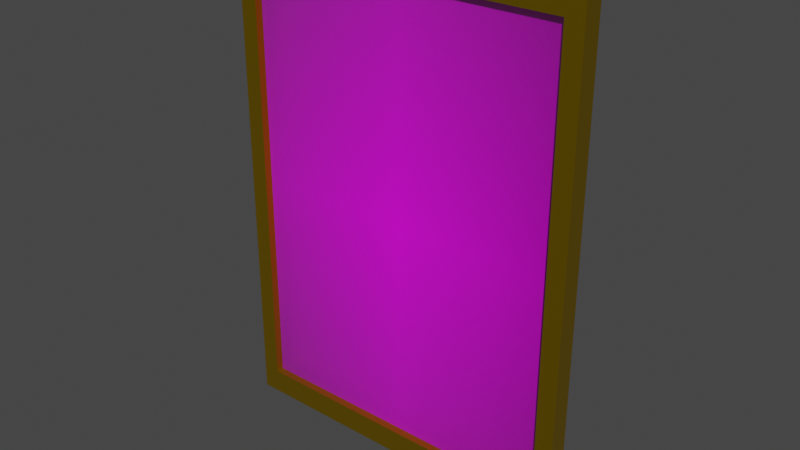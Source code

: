 # Source: Rectangular_Wall_Painting.blend  (saved by Blender 2.90.8; exported with 4.5.12 LTS)
import bpy
from mathutils import Matrix  # noqa: F401  (used for matrix-valued properties, if any)

bpy.ops.wm.read_factory_settings(use_empty=True)
scene = bpy.context.scene
scene.name = 'Scene'

# ---- collections
col_collection = bpy.data.collections.new('Collection'); scene.collection.children.link(col_collection)

# ---- images (referenced by path relative to the original .blend; pixels are not part of the script)
import os
ASSET_DIR = os.environ.get("B2B_ASSET_DIR", "")  # directory of the original .blend (textures are referenced by path, not embedded)
HERE = os.path.dirname(os.path.abspath(__file__))  # packed textures are extracted next to this script under _unpacked/

def load_image(name, relpath, width, height, colorspace="sRGB"):
    """Load a texture the original file referenced (path relative to the .blend, or extracted next to this script)."""
    p = next((c for c in (os.path.join(HERE, relpath), os.path.join(ASSET_DIR, relpath)) if relpath and os.path.exists(c)), "")
    if p:
        img = bpy.data.images.load(p, check_existing=True)
        img.name = name
    else:  # same state as the original file: an image datablock whose file is absent (Cycles renders it pink)
        img = bpy.data.images.new(name, width, height)
        img.source = "FILE"
        img.filepath = "//" + (relpath or name)
    img.colorspace_settings.name = colorspace
    return img
img_ibm_vp_png = load_image('IBM_VP.png', 'Textures/IBM_VP.png', 1024, 1024, 'sRGB')

# ---- materials (node trees are filled in below, after node groups)
mat_ibm_vp = bpy.data.materials.new('IBM VP')
mat_ibm_vp.use_transparent_shadow = False
mat_gold_painting_frame = bpy.data.materials.new('Gold Painting Frame')
mat_gold_painting_frame.use_transparent_shadow = False

# ---- material node trees
mat_ibm_vp.use_nodes = True; mat_ibm_vp.node_tree.nodes.clear()
_N = mat_ibm_vp.node_tree.nodes; _L = mat_ibm_vp.node_tree.links
n0 = _N.new('ShaderNodeBsdfPrincipled'); n0.name = 'Principled BSDF'; n0.location = (165, 336)
n0.distribution = 'GGX'
n0.subsurface_method = 'BURLEY'
n0.inputs[3].default_value = 1.45
n0.inputs[27].default_value = (0.0, 0.0, 0.0, 1.0)
n0.inputs[28].default_value = 1.0
n1 = _N.new('ShaderNodeOutputMaterial'); n1.name = 'Material Output'; n1.location = (455, 336)
n2 = _N.new('ShaderNodeTexImage'); n2.name = 'Image Texture'; n2.location = (-468, 192)
n2.image = img_ibm_vp_png
n2.extension = 'CLIP'
_L.new(n0.outputs[0], n1.inputs[0])
_L.new(n2.outputs[0], n0.inputs[0])
_L.new(n2.outputs[1], n0.inputs[4])
n1.is_active_output = True
mat_gold_painting_frame.use_nodes = True; mat_gold_painting_frame.node_tree.nodes.clear()
_N = mat_gold_painting_frame.node_tree.nodes; _L = mat_gold_painting_frame.node_tree.links
n0 = _N.new('ShaderNodeBsdfPrincipled'); n0.name = 'Principled BSDF'; n0.location = (10, 300)
n0.distribution = 'GGX'
n0.subsurface_method = 'BURLEY'
n0.inputs[0].default_value = (0.4109, 0.262, 0.0004093, 1.0)
n0.inputs[1].default_value = 0.8366
n0.inputs[2].default_value = 0.3288
n0.inputs[3].default_value = 1.45
n0.inputs[27].default_value = (0.0, 0.0, 0.0, 1.0)
n0.inputs[28].default_value = 1.0
n1 = _N.new('ShaderNodeOutputMaterial'); n1.name = 'Material Output'; n1.location = (300, 300)
_L.new(n0.outputs[0], n1.inputs[0])
n1.is_active_output = True

# ---- world
world_world = bpy.data.worlds.new('World'); scene.world = world_world
world_world.use_nodes = True; world_world.node_tree.nodes.clear()
_N = world_world.node_tree.nodes; _L = world_world.node_tree.links
n0 = _N.new('ShaderNodeOutputWorld'); n0.name = 'World Output'; n0.location = (300, 300)
n1 = _N.new('ShaderNodeBackground'); n1.name = 'Background'; n1.location = (10, 300)
n1.inputs[0].default_value = (0.05088, 0.05088, 0.05088, 1.0)
_L.new(n1.outputs[0], n0.inputs[0])
n0.is_active_output = True
world_world.color = (0.05088, 0.05088, 0.05088)
world_world.use_sun_shadow = False
world_world.sun_shadow_jitter_overblur = 0.0

# ---- meshes
me_cube_001 = bpy.data.meshes.new('Cube.001')
me_cube_001.from_pydata([(-0.81, -1.0, -1.125), (-0.81, -1.0, 1.125), (-0.9, 1.0, -1.25), (-0.9, 1.0, 1.25), (0.81, -1.0, -1.125), (0.81, -1.0, 1.125), (0.9, 1.0, -1.25), (0.9, 1.0, 1.25), (-0.9, -1.0, -1.25), (-0.9, -1.0, 1.25), (0.9, -1.0, 1.25), (0.9, -1.0, -1.25), (-0.81, -0.2074, -1.125), (-0.81, -0.2074, 1.125), (0.81, -0.2074, 1.125), (0.81, -0.2074, -1.125)], [], [(8, 9, 3, 2), (2, 3, 7, 6), (6, 7, 10, 11), (0, 4, 15, 12), (2, 6, 11, 8), (7, 3, 9, 10), (0, 1, 9, 8), (5, 4, 11, 10), (4, 0, 8, 11), (1, 5, 10, 9), (15, 14, 13, 12), (1, 0, 12, 13), (5, 1, 13, 14), (4, 5, 14, 15)])
me_cube_001.polygons.foreach_set('material_index', [1, 0, 1, 1, 1, 1, 1, 1, 1, 1, 0, 1, 1, 1])
_uv = me_cube_001.uv_layers.new(name='UVMap')
_uv.uv.foreach_set('vector', [0.375, 0.0, 0.625, 0.0, 0.625, 0.25, 0.375, 0.25, 0.375, 0.25, 0.625, 0.25, 0.625, 0.5, 0.375, 0.5, 0.375, 0.5, 0.625, 0.5, 0.625, 0.75, 0.375, 0.75, 0.3875, 0.9875, 0.3875, 0.7625, 0.3875, 0.7625, 0.3875, 0.9875, 0.125, 0.5, 0.375, 0.5, 0.375, 0.75, 0.125, 0.75, 0.625, 0.5, 0.875, 0.5, 0.875, 0.75, 0.625, 0.75, 0.3875, 0.9875, 0.6125, 0.9875, 0.625, 1.0, 0.375, 1.0, 0.6125, 0.7625, 0.3875, 0.7625, 0.375, 0.75, 0.625, 0.75, 0.3875, 0.7625, 0.3875, 0.9875, 0.375, 1.0, 0.375, 0.75, 0.6125, 0.9875, 0.6125, 0.7625, 0.625, 0.75, 0.625, 1.0, 1.0, 0.0, 1.0, 1.0, 0.0, 1.0, 0.0, 0.0, 0.6125, 0.9875, 0.3875, 0.9875, 0.3875, 0.9875, 0.6125, 0.9875, 0.6125, 0.7625, 0.6125, 0.9875, 0.6125, 0.9875, 0.6125, 0.7625, 0.3875, 0.7625, 0.6125, 0.7625, 0.6125, 0.7625, 0.3875, 0.7625])
me_cube_001.materials.append(mat_ibm_vp)
me_cube_001.materials.append(mat_gold_painting_frame)
me_cube_001.use_remesh_fix_poles = True
me_cube_001.use_remesh_preserve_attributes = False
me_cube_001.use_mirror_vertex_groups = False
me_cube_001.update()

# ---- objects
ob_painting = bpy.data.objects.new('Painting', me_cube_001)

# ---- transforms, parenting, visibility, modifiers, constraints
ob_painting.location = (0.0, 0.0, 0.0)
ob_painting.scale = (1.0, 0.05, 1.0)
ob_painting.lineart.crease_threshold = 0.0

# ---- collection membership
col_collection.objects.link(ob_painting)

# ---- scene / render settings (as saved in the file)
scene.frame_start = 1; scene.frame_end = 250; scene.frame_set(1)
scene.render.engine = 'BLENDER_EEVEE_NEXT'
scene.cycles.use_denoising = False
scene.cycles.samples = 128
scene.cycles.sampling_pattern = 'TABULATED_SOBOL'
scene.cycles.use_adaptive_sampling = False
scene.cycles.use_light_tree = False
scene.view_settings.view_transform = 'Filmic'
bpy.context.view_layer.update()

# ---- added for rendering (the .blend has no active camera and no usable light): camera, sun
cam_auto = bpy.data.cameras.new('AutoCamera')
cam_auto.lens = 50.0
cam_auto.sensor_width = 36.0
cam_auto.clip_end = 1000.0
ob_auto_camera = bpy.data.objects.new('AutoCamera', cam_auto)
scene.collection.objects.link(ob_auto_camera)
ob_auto_camera.location = (2.85173, -3.42208, 2.28139)
ob_auto_camera.rotation_euler = (1.09748, -7.21219e-08, 0.694738)
scene.camera = ob_auto_camera
light_auto_sun = bpy.data.lights.new('AutoSun', 'SUN')
light_auto_sun.energy = 3.0
light_auto_sun.angle = 0.0523599
ob_auto_sun = bpy.data.objects.new('AutoSun', light_auto_sun)
scene.collection.objects.link(ob_auto_sun)
ob_auto_sun.rotation_euler = (0.872665, 0.174533, 0.523599)
bpy.context.view_layer.update()
